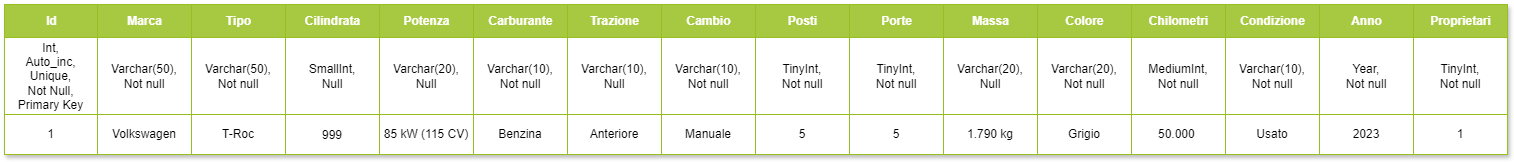

The diagram above was exported from draw.io. Its source (the exported page's mxGraphModel, read from the mxfile embedded in the PNG):
<mxGraphModel dx="2049" dy="1054" grid="1" gridSize="10" guides="1" tooltips="1" connect="1" arrows="1" fold="1" page="1" pageScale="1" pageWidth="827" pageHeight="1169" math="0" shadow="0">
  <root>
    <mxCell id="0" />
    <mxCell id="1" parent="0" />
    <mxCell id="wAGw9OpLBgEs1r2Uxjvs-1" value="Assets" style="childLayout=tableLayout;recursiveResize=0;strokeColor=#98bf21;fillColor=#A7C942;shadow=1;" vertex="1" parent="1">
      <mxGeometry x="300" y="450" width="1503" height="150" as="geometry" />
    </mxCell>
    <mxCell id="wAGw9OpLBgEs1r2Uxjvs-2" style="shape=tableRow;horizontal=0;startSize=0;swimlaneHead=0;swimlaneBody=0;top=0;left=0;bottom=0;right=0;dropTarget=0;collapsible=0;recursiveResize=0;expand=0;fontStyle=0;strokeColor=inherit;fillColor=#ffffff;" vertex="1" parent="wAGw9OpLBgEs1r2Uxjvs-1">
      <mxGeometry width="1503" height="33" as="geometry" />
    </mxCell>
    <mxCell id="wAGw9OpLBgEs1r2Uxjvs-3" value="Id" style="connectable=0;recursiveResize=0;strokeColor=inherit;fillColor=#A7C942;align=center;fontStyle=1;fontColor=#FFFFFF;html=1;" vertex="1" parent="wAGw9OpLBgEs1r2Uxjvs-2">
      <mxGeometry width="93" height="33" as="geometry">
        <mxRectangle width="93" height="33" as="alternateBounds" />
      </mxGeometry>
    </mxCell>
    <mxCell id="wAGw9OpLBgEs1r2Uxjvs-4" value="Marca" style="connectable=0;recursiveResize=0;strokeColor=inherit;fillColor=#A7C942;align=center;fontStyle=1;fontColor=#FFFFFF;html=1;" vertex="1" parent="wAGw9OpLBgEs1r2Uxjvs-2">
      <mxGeometry x="93" width="94" height="33" as="geometry">
        <mxRectangle width="94" height="33" as="alternateBounds" />
      </mxGeometry>
    </mxCell>
    <mxCell id="wAGw9OpLBgEs1r2Uxjvs-71" value="Tipo" style="connectable=0;recursiveResize=0;strokeColor=inherit;fillColor=#A7C942;align=center;fontStyle=1;fontColor=#FFFFFF;html=1;" vertex="1" parent="wAGw9OpLBgEs1r2Uxjvs-2">
      <mxGeometry x="187" width="94" height="33" as="geometry">
        <mxRectangle width="94" height="33" as="alternateBounds" />
      </mxGeometry>
    </mxCell>
    <mxCell id="wAGw9OpLBgEs1r2Uxjvs-76" value="Cilindrata" style="connectable=0;recursiveResize=0;strokeColor=inherit;fillColor=#A7C942;align=center;fontStyle=1;fontColor=#FFFFFF;html=1;" vertex="1" parent="wAGw9OpLBgEs1r2Uxjvs-2">
      <mxGeometry x="281" width="94" height="33" as="geometry">
        <mxRectangle width="94" height="33" as="alternateBounds" />
      </mxGeometry>
    </mxCell>
    <mxCell id="wAGw9OpLBgEs1r2Uxjvs-81" value="Potenza" style="connectable=0;recursiveResize=0;strokeColor=inherit;fillColor=#A7C942;align=center;fontStyle=1;fontColor=#FFFFFF;html=1;" vertex="1" parent="wAGw9OpLBgEs1r2Uxjvs-2">
      <mxGeometry x="375" width="94" height="33" as="geometry">
        <mxRectangle width="94" height="33" as="alternateBounds" />
      </mxGeometry>
    </mxCell>
    <mxCell id="wAGw9OpLBgEs1r2Uxjvs-83" value="Carburante" style="connectable=0;recursiveResize=0;strokeColor=inherit;fillColor=#A7C942;align=center;fontStyle=1;fontColor=#FFFFFF;html=1;" vertex="1" parent="wAGw9OpLBgEs1r2Uxjvs-2">
      <mxGeometry x="469" width="94" height="33" as="geometry">
        <mxRectangle width="94" height="33" as="alternateBounds" />
      </mxGeometry>
    </mxCell>
    <mxCell id="wAGw9OpLBgEs1r2Uxjvs-85" value="Trazione" style="connectable=0;recursiveResize=0;strokeColor=inherit;fillColor=#A7C942;align=center;fontStyle=1;fontColor=#FFFFFF;html=1;" vertex="1" parent="wAGw9OpLBgEs1r2Uxjvs-2">
      <mxGeometry x="563" width="94" height="33" as="geometry">
        <mxRectangle width="94" height="33" as="alternateBounds" />
      </mxGeometry>
    </mxCell>
    <mxCell id="wAGw9OpLBgEs1r2Uxjvs-87" value="Cambio" style="connectable=0;recursiveResize=0;strokeColor=inherit;fillColor=#A7C942;align=center;fontStyle=1;fontColor=#FFFFFF;html=1;" vertex="1" parent="wAGw9OpLBgEs1r2Uxjvs-2">
      <mxGeometry x="657" width="94" height="33" as="geometry">
        <mxRectangle width="94" height="33" as="alternateBounds" />
      </mxGeometry>
    </mxCell>
    <mxCell id="wAGw9OpLBgEs1r2Uxjvs-91" value="Posti" style="connectable=0;recursiveResize=0;strokeColor=inherit;fillColor=#A7C942;align=center;fontStyle=1;fontColor=#FFFFFF;html=1;" vertex="1" parent="wAGw9OpLBgEs1r2Uxjvs-2">
      <mxGeometry x="751" width="94" height="33" as="geometry">
        <mxRectangle width="94" height="33" as="alternateBounds" />
      </mxGeometry>
    </mxCell>
    <mxCell id="wAGw9OpLBgEs1r2Uxjvs-93" value="Porte" style="connectable=0;recursiveResize=0;strokeColor=inherit;fillColor=#A7C942;align=center;fontStyle=1;fontColor=#FFFFFF;html=1;" vertex="1" parent="wAGw9OpLBgEs1r2Uxjvs-2">
      <mxGeometry x="845" width="94" height="33" as="geometry">
        <mxRectangle width="94" height="33" as="alternateBounds" />
      </mxGeometry>
    </mxCell>
    <mxCell id="wAGw9OpLBgEs1r2Uxjvs-103" value="Massa" style="connectable=0;recursiveResize=0;strokeColor=inherit;fillColor=#A7C942;align=center;fontStyle=1;fontColor=#FFFFFF;html=1;" vertex="1" parent="wAGw9OpLBgEs1r2Uxjvs-2">
      <mxGeometry x="939" width="94" height="33" as="geometry">
        <mxRectangle width="94" height="33" as="alternateBounds" />
      </mxGeometry>
    </mxCell>
    <mxCell id="wAGw9OpLBgEs1r2Uxjvs-101" value="Colore" style="connectable=0;recursiveResize=0;strokeColor=inherit;fillColor=#A7C942;align=center;fontStyle=1;fontColor=#FFFFFF;html=1;" vertex="1" parent="wAGw9OpLBgEs1r2Uxjvs-2">
      <mxGeometry x="1033" width="94" height="33" as="geometry">
        <mxRectangle width="94" height="33" as="alternateBounds" />
      </mxGeometry>
    </mxCell>
    <mxCell id="wAGw9OpLBgEs1r2Uxjvs-99" value="Chilometri" style="connectable=0;recursiveResize=0;strokeColor=inherit;fillColor=#A7C942;align=center;fontStyle=1;fontColor=#FFFFFF;html=1;" vertex="1" parent="wAGw9OpLBgEs1r2Uxjvs-2">
      <mxGeometry x="1127" width="94" height="33" as="geometry">
        <mxRectangle width="94" height="33" as="alternateBounds" />
      </mxGeometry>
    </mxCell>
    <mxCell id="wAGw9OpLBgEs1r2Uxjvs-97" value="Condizione" style="connectable=0;recursiveResize=0;strokeColor=inherit;fillColor=#A7C942;align=center;fontStyle=1;fontColor=#FFFFFF;html=1;" vertex="1" parent="wAGw9OpLBgEs1r2Uxjvs-2">
      <mxGeometry x="1221" width="94" height="33" as="geometry">
        <mxRectangle width="94" height="33" as="alternateBounds" />
      </mxGeometry>
    </mxCell>
    <mxCell id="wAGw9OpLBgEs1r2Uxjvs-95" value="Anno" style="connectable=0;recursiveResize=0;strokeColor=inherit;fillColor=#A7C942;align=center;fontStyle=1;fontColor=#FFFFFF;html=1;" vertex="1" parent="wAGw9OpLBgEs1r2Uxjvs-2">
      <mxGeometry x="1315" width="94" height="33" as="geometry">
        <mxRectangle width="94" height="33" as="alternateBounds" />
      </mxGeometry>
    </mxCell>
    <mxCell id="wAGw9OpLBgEs1r2Uxjvs-105" value="Proprietari" style="connectable=0;recursiveResize=0;strokeColor=inherit;fillColor=#A7C942;align=center;fontStyle=1;fontColor=#FFFFFF;html=1;" vertex="1" parent="wAGw9OpLBgEs1r2Uxjvs-2">
      <mxGeometry x="1409" width="94" height="33" as="geometry">
        <mxRectangle width="94" height="33" as="alternateBounds" />
      </mxGeometry>
    </mxCell>
    <mxCell id="wAGw9OpLBgEs1r2Uxjvs-6" value="" style="shape=tableRow;horizontal=0;startSize=0;swimlaneHead=0;swimlaneBody=0;top=0;left=0;bottom=0;right=0;dropTarget=0;collapsible=0;recursiveResize=0;expand=0;fontStyle=0;strokeColor=inherit;fillColor=#ffffff;" vertex="1" parent="wAGw9OpLBgEs1r2Uxjvs-1">
      <mxGeometry y="33" width="1503" height="77" as="geometry" />
    </mxCell>
    <mxCell id="wAGw9OpLBgEs1r2Uxjvs-7" value="&lt;div style=&quot;&quot;&gt;&lt;span style=&quot;background-color: initial;&quot;&gt;Int,&lt;/span&gt;&lt;/div&gt;&lt;div style=&quot;&quot;&gt;Auto_inc,&lt;/div&gt;&lt;div style=&quot;&quot;&gt;Unique,&lt;/div&gt;&lt;div style=&quot;&quot;&gt;Not Null,&lt;/div&gt;&lt;div style=&quot;&quot;&gt;Primary Key&lt;/div&gt;" style="connectable=0;recursiveResize=0;strokeColor=inherit;fillColor=inherit;align=center;whiteSpace=wrap;html=1;" vertex="1" parent="wAGw9OpLBgEs1r2Uxjvs-6">
      <mxGeometry width="93" height="77" as="geometry">
        <mxRectangle width="93" height="77" as="alternateBounds" />
      </mxGeometry>
    </mxCell>
    <mxCell id="wAGw9OpLBgEs1r2Uxjvs-8" value="Varchar(50),&lt;div&gt;Not null&lt;/div&gt;" style="connectable=0;recursiveResize=0;strokeColor=inherit;fillColor=inherit;align=center;whiteSpace=wrap;html=1;" vertex="1" parent="wAGw9OpLBgEs1r2Uxjvs-6">
      <mxGeometry x="93" width="94" height="77" as="geometry">
        <mxRectangle width="94" height="77" as="alternateBounds" />
      </mxGeometry>
    </mxCell>
    <mxCell id="wAGw9OpLBgEs1r2Uxjvs-72" value="Varchar(50),&lt;div&gt;Not null&lt;/div&gt;" style="connectable=0;recursiveResize=0;strokeColor=inherit;fillColor=inherit;align=center;whiteSpace=wrap;html=1;" vertex="1" parent="wAGw9OpLBgEs1r2Uxjvs-6">
      <mxGeometry x="187" width="94" height="77" as="geometry">
        <mxRectangle width="94" height="77" as="alternateBounds" />
      </mxGeometry>
    </mxCell>
    <mxCell id="wAGw9OpLBgEs1r2Uxjvs-77" value="SmallInt,&lt;div&gt;Null&lt;/div&gt;" style="connectable=0;recursiveResize=0;strokeColor=inherit;fillColor=inherit;align=center;whiteSpace=wrap;html=1;" vertex="1" parent="wAGw9OpLBgEs1r2Uxjvs-6">
      <mxGeometry x="281" width="94" height="77" as="geometry">
        <mxRectangle width="94" height="77" as="alternateBounds" />
      </mxGeometry>
    </mxCell>
    <mxCell id="wAGw9OpLBgEs1r2Uxjvs-82" value="Varchar(20),&lt;div&gt;Null&lt;/div&gt;" style="connectable=0;recursiveResize=0;strokeColor=inherit;fillColor=inherit;align=center;whiteSpace=wrap;html=1;" vertex="1" parent="wAGw9OpLBgEs1r2Uxjvs-6">
      <mxGeometry x="375" width="94" height="77" as="geometry">
        <mxRectangle width="94" height="77" as="alternateBounds" />
      </mxGeometry>
    </mxCell>
    <mxCell id="wAGw9OpLBgEs1r2Uxjvs-84" value="Varchar(10),&lt;div&gt;Not null&lt;br&gt;&lt;/div&gt;" style="connectable=0;recursiveResize=0;strokeColor=inherit;fillColor=inherit;align=center;whiteSpace=wrap;html=1;" vertex="1" parent="wAGw9OpLBgEs1r2Uxjvs-6">
      <mxGeometry x="469" width="94" height="77" as="geometry">
        <mxRectangle width="94" height="77" as="alternateBounds" />
      </mxGeometry>
    </mxCell>
    <mxCell id="wAGw9OpLBgEs1r2Uxjvs-86" value="Varchar(10),&lt;div&gt;Null&lt;/div&gt;" style="connectable=0;recursiveResize=0;strokeColor=inherit;fillColor=inherit;align=center;whiteSpace=wrap;html=1;" vertex="1" parent="wAGw9OpLBgEs1r2Uxjvs-6">
      <mxGeometry x="563" width="94" height="77" as="geometry">
        <mxRectangle width="94" height="77" as="alternateBounds" />
      </mxGeometry>
    </mxCell>
    <mxCell id="wAGw9OpLBgEs1r2Uxjvs-88" value="Varchar(10),&lt;div&gt;Not null&lt;br&gt;&lt;/div&gt;" style="connectable=0;recursiveResize=0;strokeColor=inherit;fillColor=inherit;align=center;whiteSpace=wrap;html=1;" vertex="1" parent="wAGw9OpLBgEs1r2Uxjvs-6">
      <mxGeometry x="657" width="94" height="77" as="geometry">
        <mxRectangle width="94" height="77" as="alternateBounds" />
      </mxGeometry>
    </mxCell>
    <mxCell id="wAGw9OpLBgEs1r2Uxjvs-92" value="TinyInt,&lt;div&gt;Not null&lt;/div&gt;" style="connectable=0;recursiveResize=0;strokeColor=inherit;fillColor=inherit;align=center;whiteSpace=wrap;html=1;" vertex="1" parent="wAGw9OpLBgEs1r2Uxjvs-6">
      <mxGeometry x="751" width="94" height="77" as="geometry">
        <mxRectangle width="94" height="77" as="alternateBounds" />
      </mxGeometry>
    </mxCell>
    <mxCell id="wAGw9OpLBgEs1r2Uxjvs-94" value="TinyInt,&lt;div&gt;Not null&lt;/div&gt;" style="connectable=0;recursiveResize=0;strokeColor=inherit;fillColor=inherit;align=center;whiteSpace=wrap;html=1;" vertex="1" parent="wAGw9OpLBgEs1r2Uxjvs-6">
      <mxGeometry x="845" width="94" height="77" as="geometry">
        <mxRectangle width="94" height="77" as="alternateBounds" />
      </mxGeometry>
    </mxCell>
    <mxCell id="wAGw9OpLBgEs1r2Uxjvs-104" value="Varchar(20),&lt;div&gt;Null&lt;/div&gt;" style="connectable=0;recursiveResize=0;strokeColor=inherit;fillColor=inherit;align=center;whiteSpace=wrap;html=1;" vertex="1" parent="wAGw9OpLBgEs1r2Uxjvs-6">
      <mxGeometry x="939" width="94" height="77" as="geometry">
        <mxRectangle width="94" height="77" as="alternateBounds" />
      </mxGeometry>
    </mxCell>
    <mxCell id="wAGw9OpLBgEs1r2Uxjvs-102" value="Varchar(20),&lt;div&gt;Not null&lt;br&gt;&lt;/div&gt;" style="connectable=0;recursiveResize=0;strokeColor=inherit;fillColor=inherit;align=center;whiteSpace=wrap;html=1;" vertex="1" parent="wAGw9OpLBgEs1r2Uxjvs-6">
      <mxGeometry x="1033" width="94" height="77" as="geometry">
        <mxRectangle width="94" height="77" as="alternateBounds" />
      </mxGeometry>
    </mxCell>
    <mxCell id="wAGw9OpLBgEs1r2Uxjvs-100" value="MediumInt,&lt;div&gt;Not null&lt;/div&gt;" style="connectable=0;recursiveResize=0;strokeColor=inherit;fillColor=inherit;align=center;whiteSpace=wrap;html=1;" vertex="1" parent="wAGw9OpLBgEs1r2Uxjvs-6">
      <mxGeometry x="1127" width="94" height="77" as="geometry">
        <mxRectangle width="94" height="77" as="alternateBounds" />
      </mxGeometry>
    </mxCell>
    <mxCell id="wAGw9OpLBgEs1r2Uxjvs-98" value="Varchar(10),&lt;div&gt;Not null&lt;/div&gt;" style="connectable=0;recursiveResize=0;strokeColor=inherit;fillColor=inherit;align=center;whiteSpace=wrap;html=1;" vertex="1" parent="wAGw9OpLBgEs1r2Uxjvs-6">
      <mxGeometry x="1221" width="94" height="77" as="geometry">
        <mxRectangle width="94" height="77" as="alternateBounds" />
      </mxGeometry>
    </mxCell>
    <mxCell id="wAGw9OpLBgEs1r2Uxjvs-96" value="Year,&lt;div&gt;Not null&lt;/div&gt;" style="connectable=0;recursiveResize=0;strokeColor=inherit;fillColor=inherit;align=center;whiteSpace=wrap;html=1;" vertex="1" parent="wAGw9OpLBgEs1r2Uxjvs-6">
      <mxGeometry x="1315" width="94" height="77" as="geometry">
        <mxRectangle width="94" height="77" as="alternateBounds" />
      </mxGeometry>
    </mxCell>
    <mxCell id="wAGw9OpLBgEs1r2Uxjvs-106" value="TinyInt,&lt;div&gt;Not null&lt;/div&gt;" style="connectable=0;recursiveResize=0;strokeColor=inherit;fillColor=inherit;align=center;whiteSpace=wrap;html=1;" vertex="1" parent="wAGw9OpLBgEs1r2Uxjvs-6">
      <mxGeometry x="1409" width="94" height="77" as="geometry">
        <mxRectangle width="94" height="77" as="alternateBounds" />
      </mxGeometry>
    </mxCell>
    <mxCell id="wAGw9OpLBgEs1r2Uxjvs-108" style="shape=tableRow;horizontal=0;startSize=0;swimlaneHead=0;swimlaneBody=0;top=0;left=0;bottom=0;right=0;dropTarget=0;collapsible=0;recursiveResize=0;expand=0;fontStyle=0;strokeColor=inherit;fillColor=#ffffff;" vertex="1" parent="wAGw9OpLBgEs1r2Uxjvs-1">
      <mxGeometry y="110" width="1503" height="40" as="geometry" />
    </mxCell>
    <mxCell id="wAGw9OpLBgEs1r2Uxjvs-109" value="1" style="connectable=0;recursiveResize=0;strokeColor=inherit;fillColor=inherit;align=center;whiteSpace=wrap;html=1;" vertex="1" parent="wAGw9OpLBgEs1r2Uxjvs-108">
      <mxGeometry width="93" height="40" as="geometry">
        <mxRectangle width="93" height="40" as="alternateBounds" />
      </mxGeometry>
    </mxCell>
    <mxCell id="wAGw9OpLBgEs1r2Uxjvs-110" value="Volkswagen" style="connectable=0;recursiveResize=0;strokeColor=inherit;fillColor=inherit;align=center;whiteSpace=wrap;html=1;" vertex="1" parent="wAGw9OpLBgEs1r2Uxjvs-108">
      <mxGeometry x="93" width="94" height="40" as="geometry">
        <mxRectangle width="94" height="40" as="alternateBounds" />
      </mxGeometry>
    </mxCell>
    <mxCell id="wAGw9OpLBgEs1r2Uxjvs-111" value="T-Roc" style="connectable=0;recursiveResize=0;strokeColor=inherit;fillColor=inherit;align=center;whiteSpace=wrap;html=1;" vertex="1" parent="wAGw9OpLBgEs1r2Uxjvs-108">
      <mxGeometry x="187" width="94" height="40" as="geometry">
        <mxRectangle width="94" height="40" as="alternateBounds" />
      </mxGeometry>
    </mxCell>
    <mxCell id="wAGw9OpLBgEs1r2Uxjvs-112" value="&lt;p style=&quot;line-height: 100%;&quot;&gt;&lt;span style=&quot;text-align: right;&quot;&gt;999&lt;/span&gt;&lt;/p&gt;" style="connectable=0;recursiveResize=0;strokeColor=inherit;fillColor=inherit;align=center;whiteSpace=wrap;html=1;" vertex="1" parent="wAGw9OpLBgEs1r2Uxjvs-108">
      <mxGeometry x="281" width="94" height="40" as="geometry">
        <mxRectangle width="94" height="40" as="alternateBounds" />
      </mxGeometry>
    </mxCell>
    <mxCell id="wAGw9OpLBgEs1r2Uxjvs-113" value="&lt;span style=&quot;text-align: right;&quot;&gt;85 kW (115 CV)&lt;/span&gt;" style="connectable=0;recursiveResize=0;strokeColor=inherit;fillColor=inherit;align=center;whiteSpace=wrap;html=1;" vertex="1" parent="wAGw9OpLBgEs1r2Uxjvs-108">
      <mxGeometry x="375" width="94" height="40" as="geometry">
        <mxRectangle width="94" height="40" as="alternateBounds" />
      </mxGeometry>
    </mxCell>
    <mxCell id="wAGw9OpLBgEs1r2Uxjvs-114" value="Benzina" style="connectable=0;recursiveResize=0;strokeColor=inherit;fillColor=inherit;align=center;whiteSpace=wrap;html=1;" vertex="1" parent="wAGw9OpLBgEs1r2Uxjvs-108">
      <mxGeometry x="469" width="94" height="40" as="geometry">
        <mxRectangle width="94" height="40" as="alternateBounds" />
      </mxGeometry>
    </mxCell>
    <mxCell id="wAGw9OpLBgEs1r2Uxjvs-115" value="Anteriore" style="connectable=0;recursiveResize=0;strokeColor=inherit;fillColor=inherit;align=center;whiteSpace=wrap;html=1;" vertex="1" parent="wAGw9OpLBgEs1r2Uxjvs-108">
      <mxGeometry x="563" width="94" height="40" as="geometry">
        <mxRectangle width="94" height="40" as="alternateBounds" />
      </mxGeometry>
    </mxCell>
    <mxCell id="wAGw9OpLBgEs1r2Uxjvs-116" value="Manuale" style="connectable=0;recursiveResize=0;strokeColor=inherit;fillColor=inherit;align=center;whiteSpace=wrap;html=1;" vertex="1" parent="wAGw9OpLBgEs1r2Uxjvs-108">
      <mxGeometry x="657" width="94" height="40" as="geometry">
        <mxRectangle width="94" height="40" as="alternateBounds" />
      </mxGeometry>
    </mxCell>
    <mxCell id="wAGw9OpLBgEs1r2Uxjvs-117" value="5" style="connectable=0;recursiveResize=0;strokeColor=inherit;fillColor=inherit;align=center;whiteSpace=wrap;html=1;" vertex="1" parent="wAGw9OpLBgEs1r2Uxjvs-108">
      <mxGeometry x="751" width="94" height="40" as="geometry">
        <mxRectangle width="94" height="40" as="alternateBounds" />
      </mxGeometry>
    </mxCell>
    <mxCell id="wAGw9OpLBgEs1r2Uxjvs-118" value="5" style="connectable=0;recursiveResize=0;strokeColor=inherit;fillColor=inherit;align=center;whiteSpace=wrap;html=1;" vertex="1" parent="wAGw9OpLBgEs1r2Uxjvs-108">
      <mxGeometry x="845" width="94" height="40" as="geometry">
        <mxRectangle width="94" height="40" as="alternateBounds" />
      </mxGeometry>
    </mxCell>
    <mxCell id="wAGw9OpLBgEs1r2Uxjvs-119" value="&lt;span style=&quot;text-align: right;&quot;&gt;1.790 kg&lt;/span&gt;" style="connectable=0;recursiveResize=0;strokeColor=inherit;fillColor=inherit;align=center;whiteSpace=wrap;html=1;" vertex="1" parent="wAGw9OpLBgEs1r2Uxjvs-108">
      <mxGeometry x="939" width="94" height="40" as="geometry">
        <mxRectangle width="94" height="40" as="alternateBounds" />
      </mxGeometry>
    </mxCell>
    <mxCell id="wAGw9OpLBgEs1r2Uxjvs-120" value="Grigio" style="connectable=0;recursiveResize=0;strokeColor=inherit;fillColor=inherit;align=center;whiteSpace=wrap;html=1;" vertex="1" parent="wAGw9OpLBgEs1r2Uxjvs-108">
      <mxGeometry x="1033" width="94" height="40" as="geometry">
        <mxRectangle width="94" height="40" as="alternateBounds" />
      </mxGeometry>
    </mxCell>
    <mxCell id="wAGw9OpLBgEs1r2Uxjvs-121" value="50.000&amp;nbsp;" style="connectable=0;recursiveResize=0;strokeColor=inherit;fillColor=inherit;align=center;whiteSpace=wrap;html=1;" vertex="1" parent="wAGw9OpLBgEs1r2Uxjvs-108">
      <mxGeometry x="1127" width="94" height="40" as="geometry">
        <mxRectangle width="94" height="40" as="alternateBounds" />
      </mxGeometry>
    </mxCell>
    <mxCell id="wAGw9OpLBgEs1r2Uxjvs-122" value="Usato" style="connectable=0;recursiveResize=0;strokeColor=inherit;fillColor=inherit;align=center;whiteSpace=wrap;html=1;" vertex="1" parent="wAGw9OpLBgEs1r2Uxjvs-108">
      <mxGeometry x="1221" width="94" height="40" as="geometry">
        <mxRectangle width="94" height="40" as="alternateBounds" />
      </mxGeometry>
    </mxCell>
    <mxCell id="wAGw9OpLBgEs1r2Uxjvs-123" value="2023" style="connectable=0;recursiveResize=0;strokeColor=inherit;fillColor=inherit;align=center;whiteSpace=wrap;html=1;" vertex="1" parent="wAGw9OpLBgEs1r2Uxjvs-108">
      <mxGeometry x="1315" width="94" height="40" as="geometry">
        <mxRectangle width="94" height="40" as="alternateBounds" />
      </mxGeometry>
    </mxCell>
    <mxCell id="wAGw9OpLBgEs1r2Uxjvs-124" value="1" style="connectable=0;recursiveResize=0;strokeColor=inherit;fillColor=inherit;align=center;whiteSpace=wrap;html=1;" vertex="1" parent="wAGw9OpLBgEs1r2Uxjvs-108">
      <mxGeometry x="1409" width="94" height="40" as="geometry">
        <mxRectangle width="94" height="40" as="alternateBounds" />
      </mxGeometry>
    </mxCell>
  </root>
</mxGraphModel>